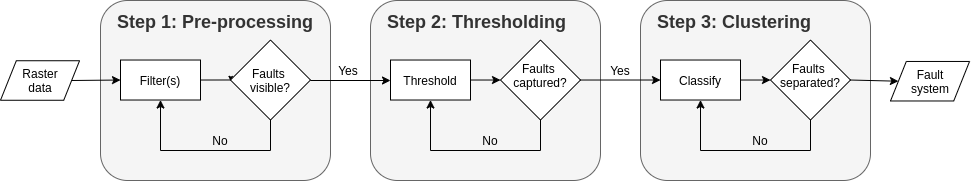

The diagram above was exported from draw.io. Its source (the exported page's mxGraphModel, read from the mxfile embedded in the PNG):
<mxGraphModel dx="981" dy="499" grid="1" gridSize="10" guides="1" tooltips="1" connect="1" arrows="1" fold="1" page="1" pageScale="1" pageWidth="827" pageHeight="1169" math="0" shadow="0">
  <root>
    <mxCell id="WIyWlLk6GJQsqaUBKTNV-0" />
    <mxCell id="WIyWlLk6GJQsqaUBKTNV-1" parent="WIyWlLk6GJQsqaUBKTNV-0" />
    <mxCell id="0CrwXwzTK-PgVlCVM0F9-105" value="" style="shape=parallelogram;perimeter=parallelogramPerimeter;whiteSpace=wrap;html=1;fontSize=18;fontColor=#333333;" vertex="1" parent="WIyWlLk6GJQsqaUBKTNV-1">
      <mxGeometry x="80" y="270.24" width="79.04" height="39.52" as="geometry" />
    </mxCell>
    <mxCell id="0CrwXwzTK-PgVlCVM0F9-75" value="" style="rounded=1;whiteSpace=wrap;html=1;fillColor=#f5f5f5;strokeColor=#666666;fontColor=#333333;" vertex="1" parent="WIyWlLk6GJQsqaUBKTNV-1">
      <mxGeometry x="450" y="210" width="230" height="180" as="geometry" />
    </mxCell>
    <mxCell id="0CrwXwzTK-PgVlCVM0F9-76" value="&lt;h1 style=&quot;font-size: 18px&quot;&gt;&lt;span style=&quot;font-size: 18px&quot;&gt;Step 2: Thresholding&lt;/span&gt;&lt;br style=&quot;font-size: 18px&quot;&gt;&lt;/h1&gt;" style="text;html=1;strokeColor=none;fillColor=none;spacing=5;spacingTop=-20;whiteSpace=wrap;overflow=hidden;rounded=0;fontSize=18;fontColor=#333333;" vertex="1" parent="WIyWlLk6GJQsqaUBKTNV-1">
      <mxGeometry x="462" y="220" width="206" height="26" as="geometry" />
    </mxCell>
    <mxCell id="0CrwXwzTK-PgVlCVM0F9-77" value="" style="rounded=0;whiteSpace=wrap;html=1;" vertex="1" parent="WIyWlLk6GJQsqaUBKTNV-1">
      <mxGeometry x="470" y="269.52" width="80" height="40" as="geometry" />
    </mxCell>
    <mxCell id="0CrwXwzTK-PgVlCVM0F9-78" style="edgeStyle=orthogonalEdgeStyle;rounded=0;orthogonalLoop=1;jettySize=auto;html=1;exitX=1;exitY=0.5;exitDx=0;exitDy=0;entryX=0;entryY=0.5;entryDx=0;entryDy=0;fontSize=18;fontColor=#333333;" edge="1" parent="WIyWlLk6GJQsqaUBKTNV-1" source="0CrwXwzTK-PgVlCVM0F9-79" target="0CrwXwzTK-PgVlCVM0F9-80">
      <mxGeometry relative="1" as="geometry" />
    </mxCell>
    <mxCell id="0CrwXwzTK-PgVlCVM0F9-79" value="Threshold" style="text;html=1;strokeColor=none;fillColor=none;align=center;verticalAlign=middle;whiteSpace=wrap;rounded=0;" vertex="1" parent="WIyWlLk6GJQsqaUBKTNV-1">
      <mxGeometry x="470" y="269.52" width="80" height="40" as="geometry" />
    </mxCell>
    <mxCell id="0CrwXwzTK-PgVlCVM0F9-80" value="" style="rhombus;whiteSpace=wrap;html=1;" vertex="1" parent="WIyWlLk6GJQsqaUBKTNV-1">
      <mxGeometry x="580" y="249.51999999999998" width="80" height="80" as="geometry" />
    </mxCell>
    <mxCell id="0CrwXwzTK-PgVlCVM0F9-81" value="Faults &lt;br&gt;captured?" style="text;html=1;strokeColor=none;fillColor=none;align=center;verticalAlign=middle;whiteSpace=wrap;rounded=0;" vertex="1" parent="WIyWlLk6GJQsqaUBKTNV-1">
      <mxGeometry x="580" y="265" width="80" height="40" as="geometry" />
    </mxCell>
    <mxCell id="0CrwXwzTK-PgVlCVM0F9-82" value="" style="endArrow=none;html=1;fontSize=18;fontColor=#333333;exitX=0.5;exitY=1;exitDx=0;exitDy=0;" edge="1" parent="WIyWlLk6GJQsqaUBKTNV-1" source="0CrwXwzTK-PgVlCVM0F9-80">
      <mxGeometry width="50" height="50" relative="1" as="geometry">
        <mxPoint x="696" y="309.52" as="sourcePoint" />
        <mxPoint x="620" y="360" as="targetPoint" />
      </mxGeometry>
    </mxCell>
    <mxCell id="0CrwXwzTK-PgVlCVM0F9-83" value="" style="endArrow=none;html=1;fontSize=18;fontColor=#333333;" edge="1" parent="WIyWlLk6GJQsqaUBKTNV-1">
      <mxGeometry width="50" height="50" relative="1" as="geometry">
        <mxPoint x="510" y="360" as="sourcePoint" />
        <mxPoint x="620" y="360" as="targetPoint" />
      </mxGeometry>
    </mxCell>
    <mxCell id="0CrwXwzTK-PgVlCVM0F9-84" value="" style="endArrow=classic;html=1;fontSize=18;fontColor=#333333;entryX=0.5;entryY=1;entryDx=0;entryDy=0;" edge="1" parent="WIyWlLk6GJQsqaUBKTNV-1" target="0CrwXwzTK-PgVlCVM0F9-79">
      <mxGeometry width="50" height="50" relative="1" as="geometry">
        <mxPoint x="510" y="360" as="sourcePoint" />
        <mxPoint x="560" y="320" as="targetPoint" />
      </mxGeometry>
    </mxCell>
    <mxCell id="0CrwXwzTK-PgVlCVM0F9-85" value="No" style="text;html=1;strokeColor=none;fillColor=none;align=center;verticalAlign=middle;whiteSpace=wrap;rounded=0;" vertex="1" parent="WIyWlLk6GJQsqaUBKTNV-1">
      <mxGeometry x="550" y="340" width="40" height="20" as="geometry" />
    </mxCell>
    <mxCell id="0CrwXwzTK-PgVlCVM0F9-37" value="" style="rounded=1;whiteSpace=wrap;html=1;fillColor=#f5f5f5;strokeColor=#666666;fontColor=#333333;" vertex="1" parent="WIyWlLk6GJQsqaUBKTNV-1">
      <mxGeometry x="180" y="210" width="230" height="180" as="geometry" />
    </mxCell>
    <mxCell id="0CrwXwzTK-PgVlCVM0F9-48" value="&lt;h1 style=&quot;font-size: 18px&quot;&gt;&lt;span style=&quot;font-size: 18px&quot;&gt;Step 1: Pre-processing&lt;/span&gt;&lt;br style=&quot;font-size: 18px&quot;&gt;&lt;/h1&gt;" style="text;html=1;strokeColor=none;fillColor=none;spacing=5;spacingTop=-20;whiteSpace=wrap;overflow=hidden;rounded=0;fontSize=18;fontColor=#333333;" vertex="1" parent="WIyWlLk6GJQsqaUBKTNV-1">
      <mxGeometry x="192" y="220" width="206" height="26" as="geometry" />
    </mxCell>
    <mxCell id="0CrwXwzTK-PgVlCVM0F9-5" value="" style="rounded=0;whiteSpace=wrap;html=1;" vertex="1" parent="WIyWlLk6GJQsqaUBKTNV-1">
      <mxGeometry x="200" y="269.52" width="80" height="40" as="geometry" />
    </mxCell>
    <mxCell id="0CrwXwzTK-PgVlCVM0F9-50" style="edgeStyle=orthogonalEdgeStyle;rounded=0;orthogonalLoop=1;jettySize=auto;html=1;exitX=1;exitY=0.5;exitDx=0;exitDy=0;entryX=0;entryY=0.5;entryDx=0;entryDy=0;fontSize=18;fontColor=#333333;" edge="1" parent="WIyWlLk6GJQsqaUBKTNV-1" source="0CrwXwzTK-PgVlCVM0F9-6" target="0CrwXwzTK-PgVlCVM0F9-10">
      <mxGeometry relative="1" as="geometry" />
    </mxCell>
    <mxCell id="0CrwXwzTK-PgVlCVM0F9-6" value="Filter(s)" style="text;html=1;strokeColor=none;fillColor=none;align=center;verticalAlign=middle;whiteSpace=wrap;rounded=0;" vertex="1" parent="WIyWlLk6GJQsqaUBKTNV-1">
      <mxGeometry x="200" y="269.52" width="80" height="40" as="geometry" />
    </mxCell>
    <mxCell id="0CrwXwzTK-PgVlCVM0F9-8" value="" style="endArrow=classic;html=1;entryX=0;entryY=0.5;entryDx=0;entryDy=0;exitX=1;exitY=0.5;exitDx=0;exitDy=0;" edge="1" parent="WIyWlLk6GJQsqaUBKTNV-1" source="0CrwXwzTK-PgVlCVM0F9-105" target="0CrwXwzTK-PgVlCVM0F9-6">
      <mxGeometry width="50" height="50" relative="1" as="geometry">
        <mxPoint x="150" y="330" as="sourcePoint" />
        <mxPoint x="584" y="320" as="targetPoint" />
      </mxGeometry>
    </mxCell>
    <mxCell id="0CrwXwzTK-PgVlCVM0F9-9" value="" style="rhombus;whiteSpace=wrap;html=1;" vertex="1" parent="WIyWlLk6GJQsqaUBKTNV-1">
      <mxGeometry x="310" y="249.52" width="80" height="80" as="geometry" />
    </mxCell>
    <mxCell id="0CrwXwzTK-PgVlCVM0F9-10" value="Faults &lt;br&gt;visible?" style="text;html=1;strokeColor=none;fillColor=none;align=center;verticalAlign=middle;whiteSpace=wrap;rounded=0;" vertex="1" parent="WIyWlLk6GJQsqaUBKTNV-1">
      <mxGeometry x="310" y="270" width="80" height="40" as="geometry" />
    </mxCell>
    <mxCell id="0CrwXwzTK-PgVlCVM0F9-54" value="" style="endArrow=none;html=1;fontSize=18;fontColor=#333333;exitX=0.5;exitY=1;exitDx=0;exitDy=0;" edge="1" parent="WIyWlLk6GJQsqaUBKTNV-1" source="0CrwXwzTK-PgVlCVM0F9-9">
      <mxGeometry width="50" height="50" relative="1" as="geometry">
        <mxPoint x="426" y="309.52" as="sourcePoint" />
        <mxPoint x="350" y="360" as="targetPoint" />
      </mxGeometry>
    </mxCell>
    <mxCell id="0CrwXwzTK-PgVlCVM0F9-55" value="" style="endArrow=none;html=1;fontSize=18;fontColor=#333333;" edge="1" parent="WIyWlLk6GJQsqaUBKTNV-1">
      <mxGeometry width="50" height="50" relative="1" as="geometry">
        <mxPoint x="240" y="360" as="sourcePoint" />
        <mxPoint x="350" y="360" as="targetPoint" />
      </mxGeometry>
    </mxCell>
    <mxCell id="0CrwXwzTK-PgVlCVM0F9-56" value="" style="endArrow=classic;html=1;fontSize=18;fontColor=#333333;entryX=0.5;entryY=1;entryDx=0;entryDy=0;" edge="1" parent="WIyWlLk6GJQsqaUBKTNV-1" target="0CrwXwzTK-PgVlCVM0F9-6">
      <mxGeometry width="50" height="50" relative="1" as="geometry">
        <mxPoint x="240" y="360" as="sourcePoint" />
        <mxPoint x="290" y="320" as="targetPoint" />
      </mxGeometry>
    </mxCell>
    <mxCell id="0CrwXwzTK-PgVlCVM0F9-59" value="No" style="text;html=1;strokeColor=none;fillColor=none;align=center;verticalAlign=middle;whiteSpace=wrap;rounded=0;" vertex="1" parent="WIyWlLk6GJQsqaUBKTNV-1">
      <mxGeometry x="280" y="340" width="40" height="20" as="geometry" />
    </mxCell>
    <mxCell id="0CrwXwzTK-PgVlCVM0F9-60" value="" style="endArrow=classic;html=1;fontSize=18;fontColor=#333333;exitX=1;exitY=0.5;exitDx=0;exitDy=0;" edge="1" parent="WIyWlLk6GJQsqaUBKTNV-1" source="0CrwXwzTK-PgVlCVM0F9-10">
      <mxGeometry width="50" height="50" relative="1" as="geometry">
        <mxPoint x="420" y="370" as="sourcePoint" />
        <mxPoint x="470" y="290" as="targetPoint" />
      </mxGeometry>
    </mxCell>
    <mxCell id="0CrwXwzTK-PgVlCVM0F9-61" value="Yes" style="text;html=1;strokeColor=none;fillColor=none;align=center;verticalAlign=middle;whiteSpace=wrap;rounded=0;" vertex="1" parent="WIyWlLk6GJQsqaUBKTNV-1">
      <mxGeometry x="408" y="269.52" width="40" height="20" as="geometry" />
    </mxCell>
    <mxCell id="0CrwXwzTK-PgVlCVM0F9-89" value="" style="rounded=1;whiteSpace=wrap;html=1;fillColor=#f5f5f5;strokeColor=#666666;fontColor=#333333;" vertex="1" parent="WIyWlLk6GJQsqaUBKTNV-1">
      <mxGeometry x="720" y="210" width="230" height="180" as="geometry" />
    </mxCell>
    <mxCell id="0CrwXwzTK-PgVlCVM0F9-90" value="&lt;h1 style=&quot;font-size: 18px&quot;&gt;&lt;span style=&quot;font-size: 18px&quot;&gt;Step 3: Clustering&lt;/span&gt;&lt;br style=&quot;font-size: 18px&quot;&gt;&lt;/h1&gt;" style="text;html=1;strokeColor=none;fillColor=none;spacing=5;spacingTop=-20;whiteSpace=wrap;overflow=hidden;rounded=0;fontSize=18;fontColor=#333333;" vertex="1" parent="WIyWlLk6GJQsqaUBKTNV-1">
      <mxGeometry x="732" y="220" width="206" height="26" as="geometry" />
    </mxCell>
    <mxCell id="0CrwXwzTK-PgVlCVM0F9-91" value="" style="rounded=0;whiteSpace=wrap;html=1;" vertex="1" parent="WIyWlLk6GJQsqaUBKTNV-1">
      <mxGeometry x="740" y="269.52" width="80" height="40" as="geometry" />
    </mxCell>
    <mxCell id="0CrwXwzTK-PgVlCVM0F9-93" value="Classify" style="text;html=1;strokeColor=none;fillColor=none;align=center;verticalAlign=middle;whiteSpace=wrap;rounded=0;" vertex="1" parent="WIyWlLk6GJQsqaUBKTNV-1">
      <mxGeometry x="740" y="269.52" width="80" height="40" as="geometry" />
    </mxCell>
    <mxCell id="0CrwXwzTK-PgVlCVM0F9-94" value="" style="rhombus;whiteSpace=wrap;html=1;" vertex="1" parent="WIyWlLk6GJQsqaUBKTNV-1">
      <mxGeometry x="850" y="249.51999999999998" width="80" height="80" as="geometry" />
    </mxCell>
    <mxCell id="0CrwXwzTK-PgVlCVM0F9-95" value="Faults &lt;br&gt;separated?" style="text;html=1;strokeColor=none;fillColor=none;align=center;verticalAlign=middle;whiteSpace=wrap;rounded=0;" vertex="1" parent="WIyWlLk6GJQsqaUBKTNV-1">
      <mxGeometry x="850" y="265" width="80" height="40" as="geometry" />
    </mxCell>
    <mxCell id="0CrwXwzTK-PgVlCVM0F9-96" value="" style="endArrow=none;html=1;fontSize=18;fontColor=#333333;exitX=0.5;exitY=1;exitDx=0;exitDy=0;" edge="1" parent="WIyWlLk6GJQsqaUBKTNV-1" source="0CrwXwzTK-PgVlCVM0F9-94">
      <mxGeometry width="50" height="50" relative="1" as="geometry">
        <mxPoint x="966" y="309.52" as="sourcePoint" />
        <mxPoint x="890" y="360" as="targetPoint" />
      </mxGeometry>
    </mxCell>
    <mxCell id="0CrwXwzTK-PgVlCVM0F9-97" value="" style="endArrow=none;html=1;fontSize=18;fontColor=#333333;" edge="1" parent="WIyWlLk6GJQsqaUBKTNV-1">
      <mxGeometry width="50" height="50" relative="1" as="geometry">
        <mxPoint x="780" y="360" as="sourcePoint" />
        <mxPoint x="890" y="360" as="targetPoint" />
      </mxGeometry>
    </mxCell>
    <mxCell id="0CrwXwzTK-PgVlCVM0F9-98" value="" style="endArrow=classic;html=1;fontSize=18;fontColor=#333333;entryX=0.5;entryY=1;entryDx=0;entryDy=0;" edge="1" parent="WIyWlLk6GJQsqaUBKTNV-1" target="0CrwXwzTK-PgVlCVM0F9-93">
      <mxGeometry width="50" height="50" relative="1" as="geometry">
        <mxPoint x="780" y="360" as="sourcePoint" />
        <mxPoint x="830" y="320" as="targetPoint" />
      </mxGeometry>
    </mxCell>
    <mxCell id="0CrwXwzTK-PgVlCVM0F9-99" value="No" style="text;html=1;strokeColor=none;fillColor=none;align=center;verticalAlign=middle;whiteSpace=wrap;rounded=0;" vertex="1" parent="WIyWlLk6GJQsqaUBKTNV-1">
      <mxGeometry x="820" y="340" width="40" height="20" as="geometry" />
    </mxCell>
    <mxCell id="0CrwXwzTK-PgVlCVM0F9-100" value="Yes" style="text;html=1;strokeColor=none;fillColor=none;align=center;verticalAlign=middle;whiteSpace=wrap;rounded=0;" vertex="1" parent="WIyWlLk6GJQsqaUBKTNV-1">
      <mxGeometry x="680" y="269.52" width="40" height="20" as="geometry" />
    </mxCell>
    <mxCell id="0CrwXwzTK-PgVlCVM0F9-102" value="" style="endArrow=classic;html=1;fontSize=18;fontColor=#333333;entryX=0;entryY=0.5;entryDx=0;entryDy=0;exitX=1;exitY=0.5;exitDx=0;exitDy=0;" edge="1" parent="WIyWlLk6GJQsqaUBKTNV-1" source="0CrwXwzTK-PgVlCVM0F9-80" target="0CrwXwzTK-PgVlCVM0F9-93">
      <mxGeometry width="50" height="50" relative="1" as="geometry">
        <mxPoint x="650" y="330" as="sourcePoint" />
        <mxPoint x="700" y="280" as="targetPoint" />
      </mxGeometry>
    </mxCell>
    <mxCell id="0CrwXwzTK-PgVlCVM0F9-103" value="" style="endArrow=classic;html=1;fontSize=18;fontColor=#333333;entryX=0;entryY=0.5;entryDx=0;entryDy=0;exitX=1;exitY=0.5;exitDx=0;exitDy=0;" edge="1" parent="WIyWlLk6GJQsqaUBKTNV-1" source="0CrwXwzTK-PgVlCVM0F9-93" target="0CrwXwzTK-PgVlCVM0F9-94">
      <mxGeometry width="50" height="50" relative="1" as="geometry">
        <mxPoint x="650" y="330" as="sourcePoint" />
        <mxPoint x="700" y="280" as="targetPoint" />
      </mxGeometry>
    </mxCell>
    <mxCell id="0CrwXwzTK-PgVlCVM0F9-104" value="" style="endArrow=classic;html=1;fontSize=18;fontColor=#333333;exitX=1;exitY=0.5;exitDx=0;exitDy=0;entryX=0;entryY=0.5;entryDx=0;entryDy=0;" edge="1" parent="WIyWlLk6GJQsqaUBKTNV-1" source="0CrwXwzTK-PgVlCVM0F9-94" target="0CrwXwzTK-PgVlCVM0F9-109">
      <mxGeometry width="50" height="50" relative="1" as="geometry">
        <mxPoint x="800" y="330" as="sourcePoint" />
        <mxPoint x="1000" y="290" as="targetPoint" />
      </mxGeometry>
    </mxCell>
    <mxCell id="0CrwXwzTK-PgVlCVM0F9-106" value="Raster&lt;br&gt;data" style="text;html=1;strokeColor=none;fillColor=none;align=center;verticalAlign=middle;whiteSpace=wrap;rounded=0;" vertex="1" parent="WIyWlLk6GJQsqaUBKTNV-1">
      <mxGeometry x="80" y="269.52" width="80" height="40" as="geometry" />
    </mxCell>
    <mxCell id="0CrwXwzTK-PgVlCVM0F9-109" value="" style="shape=parallelogram;perimeter=parallelogramPerimeter;whiteSpace=wrap;html=1;fontSize=18;fontColor=#333333;" vertex="1" parent="WIyWlLk6GJQsqaUBKTNV-1">
      <mxGeometry x="970" y="270.96000000000004" width="79.04" height="39.52" as="geometry" />
    </mxCell>
    <mxCell id="0CrwXwzTK-PgVlCVM0F9-110" value="Fault&lt;br&gt;system" style="text;html=1;strokeColor=none;fillColor=none;align=center;verticalAlign=middle;whiteSpace=wrap;rounded=0;" vertex="1" parent="WIyWlLk6GJQsqaUBKTNV-1">
      <mxGeometry x="970" y="270.96" width="80" height="40" as="geometry" />
    </mxCell>
  </root>
</mxGraphModel>